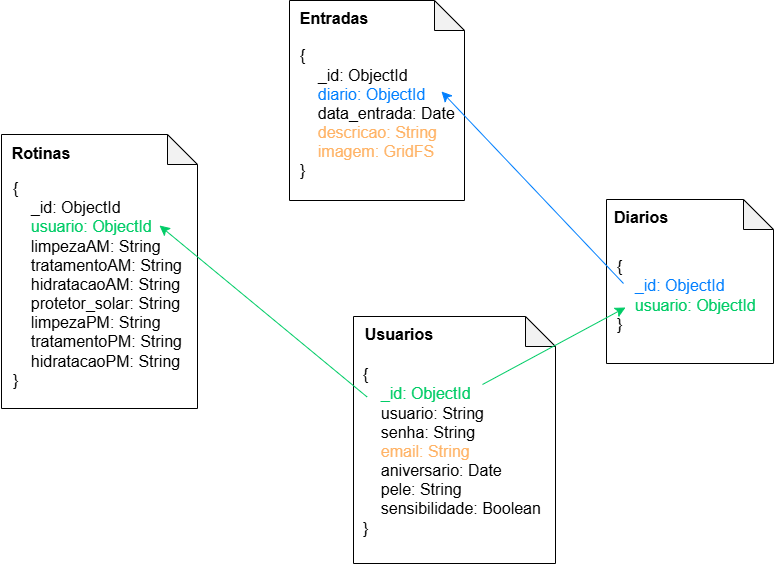

The diagram above was exported from draw.io. Its source (the exported page's mxGraphModel, read from the mxfile embedded in the PNG):
<mxGraphModel dx="1674" dy="1188" grid="0" gridSize="10" guides="1" tooltips="1" connect="1" arrows="1" fold="1" page="0" pageScale="1" pageWidth="827" pageHeight="1169" math="0" shadow="0">
  <root>
    <mxCell id="0" />
    <mxCell id="1" parent="0" />
    <mxCell id="UDGyVpI76OIhwuPznd20-22" value="" style="group" vertex="1" connectable="0" parent="1">
      <mxGeometry x="109" y="61" width="197" height="274" as="geometry" />
    </mxCell>
    <mxCell id="UDGyVpI76OIhwuPznd20-16" value="" style="shape=note;whiteSpace=wrap;html=1;backgroundOutline=1;darkOpacity=0.05;" vertex="1" parent="UDGyVpI76OIhwuPznd20-22">
      <mxGeometry x="1" width="196" height="274" as="geometry" />
    </mxCell>
    <mxCell id="UDGyVpI76OIhwuPznd20-17" value="Rotinas" style="text;html=1;align=center;verticalAlign=middle;whiteSpace=wrap;rounded=0;fontSize=16;fontStyle=1" vertex="1" parent="UDGyVpI76OIhwuPznd20-22">
      <mxGeometry y="4" width="82" height="30" as="geometry" />
    </mxCell>
    <mxCell id="UDGyVpI76OIhwuPznd20-18" value="{&lt;div&gt;&amp;nbsp; &amp;nbsp; _id: ObjectId&lt;/div&gt;&lt;div&gt;&amp;nbsp; &amp;nbsp; &lt;font color=&quot;#00cc66&quot;&gt;usuario: ObjectId&lt;/font&gt;&lt;/div&gt;&lt;div&gt;&lt;div&gt;&amp;nbsp; &amp;nbsp; limpezaAM: String&lt;/div&gt;&lt;div&gt;&amp;nbsp; &amp;nbsp; tratamentoAM: String&lt;/div&gt;&lt;div&gt;&amp;nbsp; &amp;nbsp; hidratacaoAM: String&lt;/div&gt;&lt;div&gt;&amp;nbsp; &amp;nbsp; protetor_solar: String&lt;/div&gt;&lt;div&gt;&amp;nbsp; &amp;nbsp; limpezaPM: String&lt;/div&gt;&lt;div&gt;&amp;nbsp; &amp;nbsp; tratamentoPM: String&lt;/div&gt;&lt;div&gt;&amp;nbsp; &amp;nbsp; hidratacaoPM: String&lt;/div&gt;&lt;div&gt;}&lt;/div&gt;&lt;/div&gt;" style="text;strokeColor=none;fillColor=none;html=1;align=left;verticalAlign=middle;whiteSpace=wrap;rounded=0;fontSize=16;" vertex="1" parent="UDGyVpI76OIhwuPznd20-22">
      <mxGeometry x="10.5" y="56" width="177" height="187" as="geometry" />
    </mxCell>
    <mxCell id="UDGyVpI76OIhwuPznd20-34" value="" style="group" vertex="1" connectable="0" parent="1">
      <mxGeometry x="709" y="126" width="177" height="166" as="geometry" />
    </mxCell>
    <mxCell id="UDGyVpI76OIhwuPznd20-19" value="" style="shape=note;whiteSpace=wrap;html=1;backgroundOutline=1;darkOpacity=0.05;" vertex="1" parent="UDGyVpI76OIhwuPznd20-34">
      <mxGeometry x="6" width="167" height="164" as="geometry" />
    </mxCell>
    <mxCell id="UDGyVpI76OIhwuPznd20-20" value="Diarios" style="text;html=1;align=center;verticalAlign=middle;whiteSpace=wrap;rounded=0;fontSize=16;fontStyle=1" vertex="1" parent="UDGyVpI76OIhwuPznd20-34">
      <mxGeometry y="3" width="82" height="30" as="geometry" />
    </mxCell>
    <mxCell id="UDGyVpI76OIhwuPznd20-21" value="{&lt;div&gt;&amp;nbsp; &amp;nbsp; &lt;font color=&quot;#007fff&quot;&gt;_id: ObjectId&lt;/font&gt;&lt;/div&gt;&lt;div&gt;&amp;nbsp; &amp;nbsp; &lt;font color=&quot;#00cc66&quot;&gt;usuario: ObjectId&lt;/font&gt;&lt;/div&gt;&lt;div&gt;}&lt;/div&gt;" style="text;strokeColor=none;fillColor=none;html=1;align=left;verticalAlign=middle;whiteSpace=wrap;rounded=0;fontSize=16;" vertex="1" parent="UDGyVpI76OIhwuPznd20-34">
      <mxGeometry x="15" y="26" width="162" height="140" as="geometry" />
    </mxCell>
    <mxCell id="UDGyVpI76OIhwuPznd20-35" value="" style="group" vertex="1" connectable="0" parent="1">
      <mxGeometry x="398" y="-73" width="175" height="211" as="geometry" />
    </mxCell>
    <mxCell id="UDGyVpI76OIhwuPznd20-23" value="" style="shape=note;whiteSpace=wrap;html=1;backgroundOutline=1;darkOpacity=0.05;" vertex="1" parent="UDGyVpI76OIhwuPznd20-35">
      <mxGeometry width="175" height="200" as="geometry" />
    </mxCell>
    <mxCell id="UDGyVpI76OIhwuPznd20-25" value="Entradas" style="text;html=1;align=center;verticalAlign=middle;whiteSpace=wrap;rounded=0;fontSize=16;fontStyle=1" vertex="1" parent="UDGyVpI76OIhwuPznd20-35">
      <mxGeometry x="4" y="3" width="82" height="30" as="geometry" />
    </mxCell>
    <mxCell id="UDGyVpI76OIhwuPznd20-27" value="{&lt;div&gt;&amp;nbsp; &amp;nbsp; _id: ObjectId&lt;/div&gt;&lt;div&gt;&lt;font color=&quot;#007fff&quot;&gt;&amp;nbsp; &amp;nbsp; diario: ObjectId&lt;/font&gt;&lt;/div&gt;&lt;div&gt;&amp;nbsp; &amp;nbsp; data_entrada: Date&lt;/div&gt;&lt;div&gt;&amp;nbsp; &amp;nbsp; &lt;font color=&quot;#ffb366&quot;&gt;descricao: String&lt;/font&gt;&lt;/div&gt;&lt;div&gt;&lt;font color=&quot;#ffd966&quot;&gt;&amp;nbsp; &amp;nbsp; &lt;/font&gt;&lt;font color=&quot;#ffb366&quot;&gt;imagem: GridFS&lt;/font&gt;&lt;/div&gt;&lt;div&gt;&lt;span style=&quot;background-color: initial;&quot;&gt;}&lt;/span&gt;&lt;/div&gt;" style="text;strokeColor=none;fillColor=none;html=1;align=left;verticalAlign=middle;whiteSpace=wrap;rounded=0;fontSize=16;" vertex="1" parent="UDGyVpI76OIhwuPznd20-35">
      <mxGeometry x="9" y="14" width="164" height="197" as="geometry" />
    </mxCell>
    <mxCell id="UDGyVpI76OIhwuPznd20-36" value="" style="group" vertex="1" connectable="0" parent="1">
      <mxGeometry x="462" y="243" width="202" height="247" as="geometry" />
    </mxCell>
    <mxCell id="UDGyVpI76OIhwuPznd20-2" value="" style="shape=note;whiteSpace=wrap;html=1;backgroundOutline=1;darkOpacity=0.05;" vertex="1" parent="UDGyVpI76OIhwuPznd20-36">
      <mxGeometry width="202" height="247" as="geometry" />
    </mxCell>
    <mxCell id="UDGyVpI76OIhwuPznd20-11" value="Usuarios" style="text;html=1;align=center;verticalAlign=middle;whiteSpace=wrap;rounded=0;fontSize=16;fontStyle=1" vertex="1" parent="UDGyVpI76OIhwuPznd20-36">
      <mxGeometry x="5" y="2.0711111111111222" width="82" height="31.066666666666666" as="geometry" />
    </mxCell>
    <mxCell id="UDGyVpI76OIhwuPznd20-12" value="{&lt;div&gt;&lt;span style=&quot;background-color: initial;&quot;&gt;&amp;nbsp; &lt;font color=&quot;#00cc66&quot;&gt;&amp;nbsp; _id: ObjectId&amp;nbsp;&lt;/font&gt;&lt;/span&gt;&lt;div&gt;&amp;nbsp; &amp;nbsp; usuario: String&lt;/div&gt;&lt;div&gt;&amp;nbsp; &amp;nbsp; senha: String&lt;/div&gt;&lt;div&gt;&amp;nbsp; &amp;nbsp; &lt;font color=&quot;#ffb366&quot;&gt;email: String&lt;/font&gt;&lt;/div&gt;&lt;div&gt;&amp;nbsp; &amp;nbsp; aniversario: Date&lt;/div&gt;&lt;div&gt;&amp;nbsp; &amp;nbsp; pele: String&lt;/div&gt;&lt;div&gt;&amp;nbsp; &amp;nbsp; sensibilidade: Boolean&lt;/div&gt;&lt;div&gt;}&lt;/div&gt;&lt;/div&gt;" style="text;html=1;align=left;verticalAlign=middle;whiteSpace=wrap;rounded=0;fontSize=16;" vertex="1" parent="UDGyVpI76OIhwuPznd20-36">
      <mxGeometry x="7.5" y="50.74222222222221" width="187" height="167.76" as="geometry" />
    </mxCell>
    <mxCell id="UDGyVpI76OIhwuPznd20-28" style="edgeStyle=none;curved=1;rounded=0;orthogonalLoop=1;jettySize=auto;html=1;exitX=1;exitY=0.5;exitDx=0;exitDy=0;fontSize=12;startSize=8;endSize=8;" edge="1" parent="UDGyVpI76OIhwuPznd20-36" source="UDGyVpI76OIhwuPznd20-12" target="UDGyVpI76OIhwuPznd20-12">
      <mxGeometry relative="1" as="geometry" />
    </mxCell>
    <mxCell id="UDGyVpI76OIhwuPznd20-37" value="" style="endArrow=classic;html=1;rounded=0;fontSize=12;startSize=8;endSize=8;curved=1;entryX=1.003;entryY=0.187;entryDx=0;entryDy=0;entryPerimeter=0;fontColor=#00CC66;fillColor=#d5e8d4;strokeColor=#00CC66;" edge="1" parent="1">
      <mxGeometry width="50" height="50" relative="1" as="geometry">
        <mxPoint x="475.5" y="323.3918285073669" as="sourcePoint" />
        <mxPoint x="268.001" y="151.99900000000002" as="targetPoint" />
      </mxGeometry>
    </mxCell>
    <mxCell id="UDGyVpI76OIhwuPznd20-38" value="" style="endArrow=classic;html=1;rounded=0;fontSize=12;startSize=8;endSize=8;curved=1;strokeColor=#00CC66;" edge="1" parent="1">
      <mxGeometry width="50" height="50" relative="1" as="geometry">
        <mxPoint x="591" y="311" as="sourcePoint" />
        <mxPoint x="734" y="234" as="targetPoint" />
      </mxGeometry>
    </mxCell>
    <mxCell id="UDGyVpI76OIhwuPznd20-39" value="" style="endArrow=classic;html=1;rounded=0;fontSize=12;startSize=8;endSize=8;curved=1;strokeColor=#007FFF;" edge="1" parent="1">
      <mxGeometry width="50" height="50" relative="1" as="geometry">
        <mxPoint x="732" y="210" as="sourcePoint" />
        <mxPoint x="550" y="18" as="targetPoint" />
      </mxGeometry>
    </mxCell>
  </root>
</mxGraphModel>